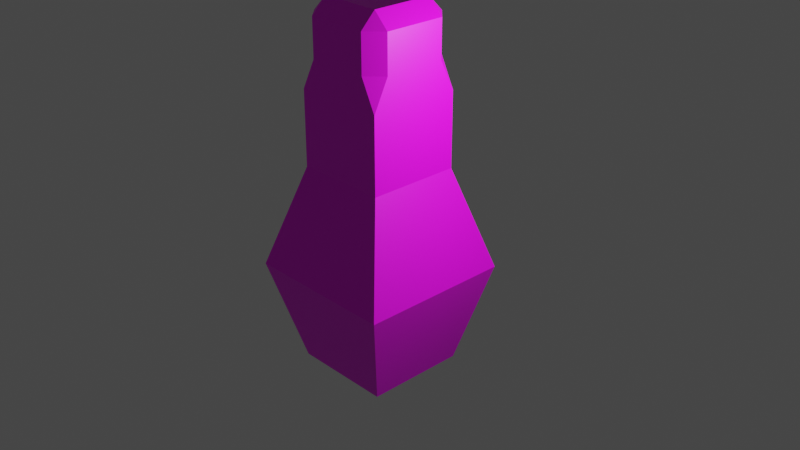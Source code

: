 # Source: Model0.blend  (saved by Blender 2.80.45; exported with 4.5.12 LTS)
import bpy
from mathutils import Matrix  # noqa: F401  (used for matrix-valued properties, if any)

bpy.ops.wm.read_factory_settings(use_empty=True)
scene = bpy.context.scene
scene.name = 'Scene'

# ---- collections
col_collection = bpy.data.collections.new('Collection'); scene.collection.children.link(col_collection)

# ---- images (referenced by path relative to the original .blend; pixels are not part of the script)
import os
ASSET_DIR = os.environ.get("B2B_ASSET_DIR", "")  # directory of the original .blend (textures are referenced by path, not embedded)
HERE = os.path.dirname(os.path.abspath(__file__))  # packed textures are extracted next to this script under _unpacked/

def load_image(name, relpath, width, height, colorspace="sRGB"):
    """Load a texture the original file referenced (path relative to the .blend, or extracted next to this script)."""
    p = next((c for c in (os.path.join(HERE, relpath), os.path.join(ASSET_DIR, relpath)) if relpath and os.path.exists(c)), "")
    if p:
        img = bpy.data.images.load(p, check_existing=True)
        img.name = name
    else:  # same state as the original file: an image datablock whose file is absent (Cycles renders it pink)
        img = bpy.data.images.new(name, width, height)
        img.source = "FILE"
        img.filepath = "//" + (relpath or name)
    img.colorspace_settings.name = colorspace
    return img
img_cool_tex = load_image('COOL TEX', '', 1024, 1024, 'sRGB')

# ---- materials (node trees are filled in below, after node groups)
mat_material = bpy.data.materials.new('Material')
mat_material.alpha_threshold = 0.0
mat_material.use_transparent_shadow = False
mat_material.preview_render_type = 'HAIR'
mat_material.roughness = 0.5
mat_material.line_color = (0.0, 0.0, 0.0, 1.0)
mat_material_001 = bpy.data.materials.new('Material.001')
mat_material_001.use_transparent_shadow = False
mat_material_001.roughness = 0.25

# ---- material node trees
mat_material_001.use_nodes = True; mat_material_001.node_tree.nodes.clear()
_N = mat_material_001.node_tree.nodes; _L = mat_material_001.node_tree.links
n0 = _N.new('ShaderNodeOutputMaterial'); n0.name = 'Material Output'; n0.location = (300, 300)
n1 = _N.new('ShaderNodeBsdfPrincipled'); n1.name = 'Principled BSDF'; n1.location = (10, 300)
n1.distribution = 'GGX'
n1.subsurface_method = 'BURLEY'
n1.inputs[3].default_value = 1.45
n2 = _N.new('ShaderNodeTexImage'); n2.name = 'Image Texture'; n2.location = (-190, 260)
n2.image = img_cool_tex
_L.new(n1.outputs[0], n0.inputs[0])
_L.new(n2.outputs[0], n1.inputs[0])
n0.is_active_output = True

# ---- world
world_world = bpy.data.worlds.new('World'); scene.world = world_world
world_world.use_nodes = True; world_world.node_tree.nodes.clear()
_N = world_world.node_tree.nodes; _L = world_world.node_tree.links
n0 = _N.new('ShaderNodeOutputWorld'); n0.name = 'World Output'; n0.location = (300, 300)
n1 = _N.new('ShaderNodeBackground'); n1.name = 'Background'; n1.location = (10, 300)
n1.inputs[0].default_value = (0.05088, 0.05088, 0.05088, 1.0)
_L.new(n1.outputs[0], n0.inputs[0])
n0.is_active_output = True
world_world.color = (0.05088, 0.05088, 0.05088)
world_world.use_sun_shadow = False
world_world.sun_shadow_jitter_overblur = 0.0

# ---- cameras
cam_camera = bpy.data.cameras.new('Camera')
cam_camera.clip_end = 100.0
cam_camera.ortho_scale = 7.314
cam_camera.dof.focus_distance = 0.0
cam_camera.dof.aperture_fstop = 128.0

# ---- lights
light_light = bpy.data.lights.new('Light', 'POINT')
light_light.transmission_factor = 0.0
light_light.cutoff_distance = 30.0
light_light.energy = 1000.0
light_light.shadow_buffer_clip_start = 1.001
light_light.shadow_soft_size = 0.1
light_light.shadow_maximum_resolution = 0.006
light_light.use_absolute_resolution = True

# ---- meshes
me_cube = bpy.data.meshes.new('Cube')
me_cube.from_pydata([(1.521, 1.521, 1.0), (1.0, 1.0, -1.0), (1.521, -1.521, 1.0), (1.0, -1.0, -1.0), (-1.521, 1.521, 1.0), (-1.0, 1.0, -1.0), (-1.521, -1.521, 1.0), (-1.0, -1.0, -1.0), (0.9165, 0.9165, 2.995), (0.9165, -0.9165, 2.995), (-0.9165, 0.9165, 2.995), (-0.9165, -0.9165, 2.995), (0.9165, 0.6175, 5.071), (0.9165, 0.9165, 4.473), (0.6175, 0.9165, 5.071), (0.6175, -0.9165, 5.071), (0.9165, -0.9165, 4.473), (0.9165, -0.6175, 5.071), (-0.9165, 0.6175, 5.071), (-0.6175, 0.9165, 5.071), (-0.9165, 0.9165, 4.473), (-0.6175, -0.9165, 5.071), (-0.9165, -0.6175, 5.071), (-0.9165, -0.9165, 4.473), (0.9165, 0.6175, 5.823), (0.6175, 0.9165, 5.823), (0.6175, 0.6175, 6.122), (0.6175, -0.9165, 5.823), (0.9165, -0.6175, 5.823), (0.6175, -0.6175, 6.122), (-0.9165, 0.6175, 5.823), (-0.6175, 0.6175, 6.122), (-0.6175, 0.9165, 5.823), (-0.6175, -0.9165, 5.823), (-0.6175, -0.6175, 6.122), (-0.9165, -0.6175, 5.823)], [], [(0, 4, 10, 8), (3, 2, 6, 7), (7, 6, 4, 5), (5, 1, 3, 7), (1, 0, 2, 3), (5, 4, 0, 1), (17, 12, 24, 28), (6, 2, 9, 11), (4, 6, 11, 10), (2, 0, 8, 9), (21, 15, 27, 33), (14, 19, 32, 25), (26, 31, 34, 29), (18, 22, 35, 30), (10, 11, 23, 20), (11, 9, 16, 23), (8, 10, 20, 13), (12, 13, 14), (15, 16, 17), (18, 19, 20), (21, 22, 23), (24, 25, 26), (27, 28, 29), (30, 31, 32), (33, 34, 35), (15, 21, 23, 16), (12, 17, 16, 13), (22, 18, 20, 23), (19, 14, 13, 20), (29, 34, 33, 27), (26, 29, 28, 24), (34, 31, 30, 35), (31, 26, 25, 32), (14, 25, 24, 12), (27, 15, 17, 28), (21, 33, 35, 22), (32, 19, 18, 30), (9, 8, 13, 16)])
me_cube.polygons.foreach_set('material_index', [1, 1, 1, 1, 1, 1, 1, 1, 1, 1, 1, 1, 1, 1, 1, 1, 1, 1, 1, 1, 1, 1, 1, 1, 1, 1, 1, 1, 1, 1, 1, 1, 1, 1, 1, 1, 1, 1])
_uv = me_cube.uv_layers.new(name='UVMap')
_uv.uv.foreach_set('vector', [0.875, 0.75, 0.875, 0.5, 0.875, 0.5, 0.875, 0.75, 0.375, 0.25, 0.625, 0.25, 0.625, 0.5, 0.375, 0.5, 0.375, 0.5, 0.625, 0.5, 0.625, 0.75, 0.375, 0.75, 0.375, 0.75, 0.625, 0.75, 0.625, 1.0, 0.375, 1.0, 0.125, 0.5, 0.375, 0.5, 0.375, 0.75, 0.125, 0.75, 0.625, 0.5, 0.875, 0.5, 0.875, 0.75, 0.625, 0.75, 0.375, 0.7092, 0.375, 0.5408, 0.375, 0.5408, 0.375, 0.7092, 0.625, 0.5, 0.625, 0.25, 0.625, 0.25, 0.625, 0.5, 0.625, 0.75, 0.625, 0.5, 0.625, 0.5, 0.625, 0.75, 0.375, 0.75, 0.375, 0.5, 0.375, 0.5, 0.375, 0.75, 0.625, 0.4592, 0.625, 0.2908, 0.625, 0.2908, 0.625, 0.4592, 0.875, 0.7092, 0.875, 0.5408, 0.875, 0.5408, 0.875, 0.7092, 0.4158, 0.04079, 0.5842, 0.04079, 0.5842, 0.2092, 0.4158, 0.2092, 0.625, 0.7092, 0.625, 0.5408, 0.625, 0.5408, 0.625, 0.7092, 0.625, 0.75, 0.625, 0.5, 0.625, 0.5, 0.625, 0.75, 0.625, 0.5, 0.625, 0.25, 0.625, 0.25, 0.625, 0.5, 0.875, 0.75, 0.875, 0.5, 0.875, 0.5, 0.875, 0.75, 0.375, 0.5408, 0.375, 0.5, 0.375, 0.5, 0.625, 0.2908, 0.625, 0.25, 0.625, 0.25, 0.625, 0.7092, 0.625, 0.75, 0.625, 0.75, 0.625, 0.4592, 0.625, 0.5408, 0.625, 0.5, 0.375, 0.5408, 0.375, 0.5, 0.375, 0.5408, 0.625, 0.2908, 0.625, 0.25, 0.625, 0.2908, 0.625, 0.7092, 0.625, 0.7092, 0.625, 0.75, 0.625, 0.4592, 0.625, 0.4592, 0.625, 0.5, 0.625, 0.2908, 0.625, 0.4592, 0.625, 0.5, 0.625, 0.25, 0.375, 0.5408, 0.375, 0.7092, 0.375, 0.75, 0.375, 0.5, 0.625, 0.5408, 0.625, 0.7092, 0.625, 0.75, 0.625, 0.5, 0.875, 0.5408, 0.875, 0.7092, 0.875, 0.75, 0.875, 0.5, 0.4158, 0.2092, 0.5842, 0.2092, 0.5842, 0.25, 0.4158, 0.25, 0.4158, 0.04079, 0.4158, 0.2092, 0.375, 0.2092, 0.375, 0.04079, 0.5842, 0.2092, 0.5842, 0.04079, 0.625, 0.04079, 0.625, 0.2092, 0.5842, 0.04079, 0.4158, 0.04079, 0.4158, 0.0, 0.5842, 0.0, 0.875, 0.7092, 0.875, 0.7092, 0.875, 0.75, 0.875, 0.75, 0.625, 0.2908, 0.625, 0.2908, 0.625, 0.25, 0.625, 0.25, 0.625, 0.4592, 0.625, 0.4592, 0.625, 0.5408, 0.625, 0.5408, 0.875, 0.5408, 0.875, 0.5408, 0.875, 0.5, 0.875, 0.5, 0.375, 0.75, 0.375, 0.5, 0.375, 0.5, 0.375, 0.75])
me_cube.materials.append(mat_material)
me_cube.materials.append(mat_material_001)
me_cube.use_remesh_preserve_volume = False
me_cube.use_remesh_preserve_attributes = False
me_cube.use_mirror_vertex_groups = False
me_cube.update()

# ---- objects
ob_cube = bpy.data.objects.new('Cube', me_cube)
ob_light = bpy.data.objects.new('Light', light_light)
ob_camera = bpy.data.objects.new('Camera', cam_camera)

# ---- transforms, parenting, visibility, modifiers, constraints
ob_cube.location = (0.0, 0.0, 0.0)
ob_cube.lock_rotations_4d = False
ob_cube.empty_display_type = 'ARROWS'
ob_cube.lineart.crease_threshold = 0.0
ob_light.location = (4.076, 1.005, 5.904)
ob_light.rotation_euler = (0.6503, 0.05522, 1.866)
ob_light.lock_rotations_4d = False
ob_light.empty_display_type = 'ARROWS'
ob_light.color = (0.0, 0.0, 0.0, 0.0)
ob_light.lineart.crease_threshold = 0.0
ob_camera.location = (13.6, -12.3, 10.96)
ob_camera.rotation_euler = (1.109, 0.0, 0.8149)
ob_camera.lock_rotations_4d = False
ob_camera.empty_display_type = 'ARROWS'
ob_camera.color = (0.0, 0.0, 0.0, 0.0)
ob_camera.display_type = 'WIRE'
ob_camera.lineart.crease_threshold = 0.0

# ---- collection membership
col_collection.objects.link(ob_cube)
col_collection.objects.link(ob_light)
col_collection.objects.link(ob_camera)

# ---- scene / render settings (as saved in the file)
scene.camera = ob_camera
scene.frame_start = 1; scene.frame_end = 250; scene.frame_set(104)
scene.render.engine = 'BLENDER_EEVEE_NEXT'
scene.cycles.use_denoising = False
scene.cycles.samples = 128
scene.cycles.sampling_pattern = 'TABULATED_SOBOL'
scene.cycles.use_adaptive_sampling = False
scene.cycles.use_light_tree = False
scene.view_settings.view_transform = 'Filmic'
bpy.context.view_layer.update()
